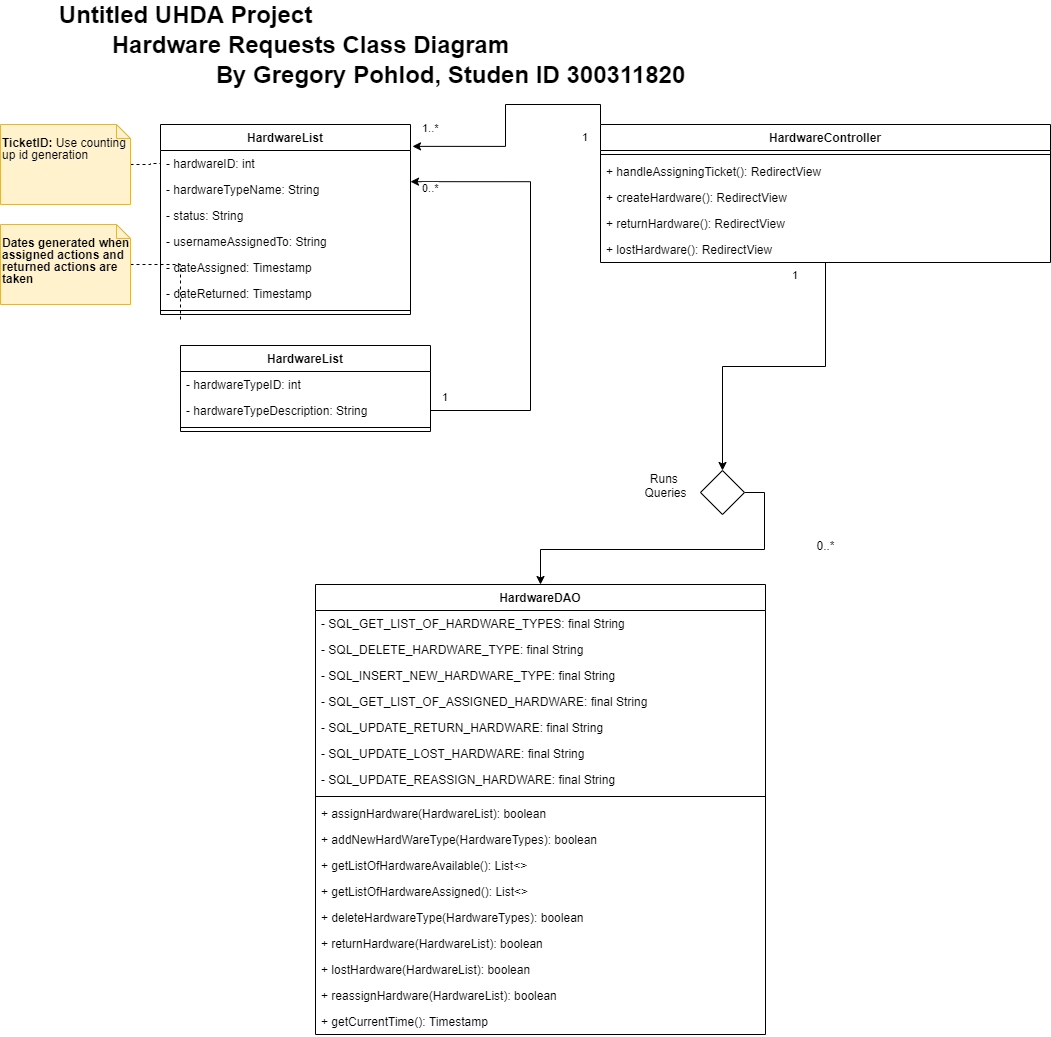

The diagram above was exported from draw.io. Its source (the exported page's mxGraphModel, read from the mxfile embedded in the PNG):
<mxGraphModel dx="1086" dy="806" grid="1" gridSize="10" guides="1" tooltips="1" connect="1" arrows="1" fold="1" page="1" pageScale="1" pageWidth="1100" pageHeight="1700" math="0" shadow="0">
  <root>
    <mxCell id="qLHBAM-ARtrFlvvGyAbP-0" />
    <mxCell id="qLHBAM-ARtrFlvvGyAbP-1" parent="qLHBAM-ARtrFlvvGyAbP-0" />
    <mxCell id="qLHBAM-ARtrFlvvGyAbP-2" value="&lt;b&gt;&lt;font style=&quot;font-size: 24px&quot;&gt;Untitled UHDA Project&lt;/font&gt;&lt;/b&gt;" style="text;html=1;align=center;verticalAlign=middle;resizable=0;points=[];autosize=1;" parent="qLHBAM-ARtrFlvvGyAbP-1" vertex="1">
      <mxGeometry x="60" y="80" width="270" height="20" as="geometry" />
    </mxCell>
    <mxCell id="qLHBAM-ARtrFlvvGyAbP-3" value="&lt;span style=&quot;font-size: 24px&quot;&gt;&lt;b&gt;Hardware Requests Class Diagram&lt;/b&gt;&lt;/span&gt;" style="text;html=1;align=center;verticalAlign=middle;resizable=0;points=[];autosize=1;" parent="qLHBAM-ARtrFlvvGyAbP-1" vertex="1">
      <mxGeometry x="115" y="110" width="410" height="20" as="geometry" />
    </mxCell>
    <mxCell id="rIuf2pyiAy7RedVlpFt1-0" style="edgeStyle=orthogonalEdgeStyle;rounded=0;orthogonalLoop=1;jettySize=auto;html=1;entryX=0;entryY=0.5;entryDx=0;entryDy=0;dashed=1;endArrow=none;endFill=0;" parent="qLHBAM-ARtrFlvvGyAbP-1" source="NCDL5MAEdb_OAbon--WI-2" target="gI-Ed9YaD33OhslUGlSw-0" edge="1">
      <mxGeometry relative="1" as="geometry" />
    </mxCell>
    <mxCell id="NCDL5MAEdb_OAbon--WI-2" value="&lt;p style=&quot;line-height: 100%&quot;&gt;&lt;b&gt;TicketID: &lt;/b&gt;Use counting up id generation&lt;/p&gt;" style="shape=note;whiteSpace=wrap;html=1;size=14;verticalAlign=top;align=left;spacingTop=-6;fillColor=#fff2cc;strokeColor=#d6b656;" parent="qLHBAM-ARtrFlvvGyAbP-1" vertex="1">
      <mxGeometry x="10" y="200" width="130" height="80" as="geometry" />
    </mxCell>
    <mxCell id="RH3EJH844t5huSQYAWI5-16" style="edgeStyle=orthogonalEdgeStyle;rounded=0;orthogonalLoop=1;jettySize=auto;html=1;entryX=0;entryY=0.5;entryDx=0;entryDy=0;endArrow=none;endFill=0;dashed=1;" parent="qLHBAM-ARtrFlvvGyAbP-1" source="RH3EJH844t5huSQYAWI5-15" edge="1">
      <mxGeometry relative="1" as="geometry">
        <mxPoint x="190" y="395" as="targetPoint" />
      </mxGeometry>
    </mxCell>
    <mxCell id="RH3EJH844t5huSQYAWI5-15" value="&lt;p style=&quot;line-height: 100%&quot;&gt;&lt;b&gt;Dates generated when assigned actions and returned actions are taken&lt;/b&gt;&lt;/p&gt;" style="shape=note;whiteSpace=wrap;html=1;size=14;verticalAlign=top;align=left;spacingTop=-6;fillColor=#fff2cc;strokeColor=#d6b656;" parent="qLHBAM-ARtrFlvvGyAbP-1" vertex="1">
      <mxGeometry x="10" y="300" width="130" height="80" as="geometry" />
    </mxCell>
    <mxCell id="TMhTzz5qh-wuYbP7VGxW-5" style="edgeStyle=orthogonalEdgeStyle;rounded=0;orthogonalLoop=1;jettySize=auto;html=1;exitX=1;exitY=0.5;exitDx=0;exitDy=0;entryX=0.5;entryY=0;entryDx=0;entryDy=0;" parent="qLHBAM-ARtrFlvvGyAbP-1" source="7V8nNF-D-waLiEw3ITNW-2" target="3QB_UAmY-riBgN1xga8u-1" edge="1">
      <mxGeometry relative="1" as="geometry" />
    </mxCell>
    <mxCell id="7V8nNF-D-waLiEw3ITNW-2" value="" style="rhombus;whiteSpace=wrap;html=1;" parent="qLHBAM-ARtrFlvvGyAbP-1" vertex="1">
      <mxGeometry x="710" y="546" width="44" height="44" as="geometry" />
    </mxCell>
    <mxCell id="7V8nNF-D-waLiEw3ITNW-3" value="Runs &lt;br&gt;Queries" style="text;html=1;align=center;verticalAlign=middle;resizable=0;points=[];autosize=1;" parent="qLHBAM-ARtrFlvvGyAbP-1" vertex="1">
      <mxGeometry x="645" y="546" width="60" height="30" as="geometry" />
    </mxCell>
    <mxCell id="7V8nNF-D-waLiEw3ITNW-5" value="1" style="edgeLabel;resizable=0;html=1;align=left;verticalAlign=top;" parent="qLHBAM-ARtrFlvvGyAbP-1" connectable="0" vertex="1">
      <mxGeometry x="800" y="338.0000000000001" as="geometry" />
    </mxCell>
    <mxCell id="ZMeJxswhpNQs-HU9yjvO-1" value="HardwareList" style="swimlane;fontStyle=1;align=center;verticalAlign=top;childLayout=stackLayout;horizontal=1;startSize=26;horizontalStack=0;resizeParent=1;resizeParentMax=0;resizeLast=0;collapsible=1;marginBottom=0;" parent="qLHBAM-ARtrFlvvGyAbP-1" vertex="1">
      <mxGeometry x="190" y="421" width="250" height="86" as="geometry" />
    </mxCell>
    <mxCell id="ZMeJxswhpNQs-HU9yjvO-2" value="- hardwareTypeID: int" style="text;strokeColor=none;fillColor=none;align=left;verticalAlign=top;spacingLeft=4;spacingRight=4;overflow=hidden;rotatable=0;points=[[0,0.5],[1,0.5]];portConstraint=eastwest;" parent="ZMeJxswhpNQs-HU9yjvO-1" vertex="1">
      <mxGeometry y="26" width="250" height="26" as="geometry" />
    </mxCell>
    <mxCell id="ZMeJxswhpNQs-HU9yjvO-3" value="- hardwareTypeDescription: String" style="text;strokeColor=none;fillColor=none;align=left;verticalAlign=top;spacingLeft=4;spacingRight=4;overflow=hidden;rotatable=0;points=[[0,0.5],[1,0.5]];portConstraint=eastwest;" parent="ZMeJxswhpNQs-HU9yjvO-1" vertex="1">
      <mxGeometry y="52" width="250" height="26" as="geometry" />
    </mxCell>
    <mxCell id="ZMeJxswhpNQs-HU9yjvO-8" value="" style="line;strokeWidth=1;fillColor=none;align=left;verticalAlign=middle;spacingTop=-1;spacingLeft=3;spacingRight=3;rotatable=0;labelPosition=right;points=[];portConstraint=eastwest;" parent="ZMeJxswhpNQs-HU9yjvO-1" vertex="1">
      <mxGeometry y="78" width="250" height="8" as="geometry" />
    </mxCell>
    <mxCell id="qLHBAM-ARtrFlvvGyAbP-4" value="HardwareList" style="swimlane;fontStyle=1;align=center;verticalAlign=top;childLayout=stackLayout;horizontal=1;startSize=26;horizontalStack=0;resizeParent=1;resizeParentMax=0;resizeLast=0;collapsible=1;marginBottom=0;" parent="qLHBAM-ARtrFlvvGyAbP-1" vertex="1">
      <mxGeometry x="170" y="200" width="250" height="190" as="geometry" />
    </mxCell>
    <mxCell id="gI-Ed9YaD33OhslUGlSw-0" value="- hardwareID: int" style="text;strokeColor=none;fillColor=none;align=left;verticalAlign=top;spacingLeft=4;spacingRight=4;overflow=hidden;rotatable=0;points=[[0,0.5],[1,0.5]];portConstraint=eastwest;" parent="qLHBAM-ARtrFlvvGyAbP-4" vertex="1">
      <mxGeometry y="26" width="250" height="26" as="geometry" />
    </mxCell>
    <mxCell id="gI-Ed9YaD33OhslUGlSw-1" value="- hardwareTypeName: String" style="text;strokeColor=none;fillColor=none;align=left;verticalAlign=top;spacingLeft=4;spacingRight=4;overflow=hidden;rotatable=0;points=[[0,0.5],[1,0.5]];portConstraint=eastwest;" parent="qLHBAM-ARtrFlvvGyAbP-4" vertex="1">
      <mxGeometry y="52" width="250" height="26" as="geometry" />
    </mxCell>
    <mxCell id="gI-Ed9YaD33OhslUGlSw-2" value="- status: String" style="text;strokeColor=none;fillColor=none;align=left;verticalAlign=top;spacingLeft=4;spacingRight=4;overflow=hidden;rotatable=0;points=[[0,0.5],[1,0.5]];portConstraint=eastwest;" parent="qLHBAM-ARtrFlvvGyAbP-4" vertex="1">
      <mxGeometry y="78" width="250" height="26" as="geometry" />
    </mxCell>
    <mxCell id="gI-Ed9YaD33OhslUGlSw-3" value="- usernameAssignedTo: String" style="text;strokeColor=none;fillColor=none;align=left;verticalAlign=top;spacingLeft=4;spacingRight=4;overflow=hidden;rotatable=0;points=[[0,0.5],[1,0.5]];portConstraint=eastwest;" parent="qLHBAM-ARtrFlvvGyAbP-4" vertex="1">
      <mxGeometry y="104" width="250" height="26" as="geometry" />
    </mxCell>
    <mxCell id="NCDL5MAEdb_OAbon--WI-3" value="- dateAssigned: Timestamp" style="text;strokeColor=none;fillColor=none;align=left;verticalAlign=top;spacingLeft=4;spacingRight=4;overflow=hidden;rotatable=0;points=[[0,0.5],[1,0.5]];portConstraint=eastwest;" parent="qLHBAM-ARtrFlvvGyAbP-4" vertex="1">
      <mxGeometry y="130" width="250" height="26" as="geometry" />
    </mxCell>
    <mxCell id="mFcEKQE3v12yi2AU71Ee-0" value="- dateReturned: Timestamp" style="text;strokeColor=none;fillColor=none;align=left;verticalAlign=top;spacingLeft=4;spacingRight=4;overflow=hidden;rotatable=0;points=[[0,0.5],[1,0.5]];portConstraint=eastwest;" parent="qLHBAM-ARtrFlvvGyAbP-4" vertex="1">
      <mxGeometry y="156" width="250" height="26" as="geometry" />
    </mxCell>
    <mxCell id="qLHBAM-ARtrFlvvGyAbP-6" value="" style="line;strokeWidth=1;fillColor=none;align=left;verticalAlign=middle;spacingTop=-1;spacingLeft=3;spacingRight=3;rotatable=0;labelPosition=right;points=[];portConstraint=eastwest;" parent="qLHBAM-ARtrFlvvGyAbP-4" vertex="1">
      <mxGeometry y="182" width="250" height="8" as="geometry" />
    </mxCell>
    <mxCell id="3QB_UAmY-riBgN1xga8u-0" value="&lt;span style=&quot;font-size: 24px&quot;&gt;&lt;b&gt;By Gregory Pohlod, Studen ID 300311820&lt;/b&gt;&lt;/span&gt;" style="text;html=1;align=center;verticalAlign=middle;resizable=0;points=[];autosize=1;" parent="qLHBAM-ARtrFlvvGyAbP-1" vertex="1">
      <mxGeometry x="215" y="140" width="490" height="20" as="geometry" />
    </mxCell>
    <mxCell id="TMhTzz5qh-wuYbP7VGxW-0" style="edgeStyle=orthogonalEdgeStyle;rounded=0;orthogonalLoop=1;jettySize=auto;html=1;exitX=0;exitY=0;exitDx=0;exitDy=0;entryX=1.008;entryY=-0.159;entryDx=0;entryDy=0;entryPerimeter=0;" parent="qLHBAM-ARtrFlvvGyAbP-1" source="jdBXGbMzRlulUxLW-L1S-0" target="gI-Ed9YaD33OhslUGlSw-0" edge="1">
      <mxGeometry relative="1" as="geometry" />
    </mxCell>
    <mxCell id="TMhTzz5qh-wuYbP7VGxW-4" style="edgeStyle=orthogonalEdgeStyle;rounded=0;orthogonalLoop=1;jettySize=auto;html=1;entryX=0.5;entryY=0;entryDx=0;entryDy=0;" parent="qLHBAM-ARtrFlvvGyAbP-1" source="jdBXGbMzRlulUxLW-L1S-0" target="7V8nNF-D-waLiEw3ITNW-2" edge="1">
      <mxGeometry relative="1" as="geometry" />
    </mxCell>
    <mxCell id="jdBXGbMzRlulUxLW-L1S-0" value="HardwareController" style="swimlane;fontStyle=1;align=center;verticalAlign=top;childLayout=stackLayout;horizontal=1;startSize=26;horizontalStack=0;resizeParent=1;resizeParentMax=0;resizeLast=0;collapsible=1;marginBottom=0;" parent="qLHBAM-ARtrFlvvGyAbP-1" vertex="1">
      <mxGeometry x="610" y="200" width="450" height="138" as="geometry" />
    </mxCell>
    <mxCell id="jdBXGbMzRlulUxLW-L1S-6" value="" style="line;strokeWidth=1;fillColor=none;align=left;verticalAlign=middle;spacingTop=-1;spacingLeft=3;spacingRight=3;rotatable=0;labelPosition=right;points=[];portConstraint=eastwest;" parent="jdBXGbMzRlulUxLW-L1S-0" vertex="1">
      <mxGeometry y="26" width="450" height="8" as="geometry" />
    </mxCell>
    <mxCell id="jdBXGbMzRlulUxLW-L1S-7" value="+ handleAssigningTicket(): RedirectView" style="text;strokeColor=none;fillColor=none;align=left;verticalAlign=top;spacingLeft=4;spacingRight=4;overflow=hidden;rotatable=0;points=[[0,0.5],[1,0.5]];portConstraint=eastwest;" parent="jdBXGbMzRlulUxLW-L1S-0" vertex="1">
      <mxGeometry y="34" width="450" height="26" as="geometry" />
    </mxCell>
    <mxCell id="jdBXGbMzRlulUxLW-L1S-8" value="+ createHardware(): RedirectView" style="text;strokeColor=none;fillColor=none;align=left;verticalAlign=top;spacingLeft=4;spacingRight=4;overflow=hidden;rotatable=0;points=[[0,0.5],[1,0.5]];portConstraint=eastwest;" parent="jdBXGbMzRlulUxLW-L1S-0" vertex="1">
      <mxGeometry y="60" width="450" height="26" as="geometry" />
    </mxCell>
    <mxCell id="jdBXGbMzRlulUxLW-L1S-9" value="+ returnHardware(): RedirectView" style="text;strokeColor=none;fillColor=none;align=left;verticalAlign=top;spacingLeft=4;spacingRight=4;overflow=hidden;rotatable=0;points=[[0,0.5],[1,0.5]];portConstraint=eastwest;" parent="jdBXGbMzRlulUxLW-L1S-0" vertex="1">
      <mxGeometry y="86" width="450" height="26" as="geometry" />
    </mxCell>
    <mxCell id="jdBXGbMzRlulUxLW-L1S-10" value="+ lostHardware(): RedirectView" style="text;strokeColor=none;fillColor=none;align=left;verticalAlign=top;spacingLeft=4;spacingRight=4;overflow=hidden;rotatable=0;points=[[0,0.5],[1,0.5]];portConstraint=eastwest;" parent="jdBXGbMzRlulUxLW-L1S-0" vertex="1">
      <mxGeometry y="112" width="450" height="26" as="geometry" />
    </mxCell>
    <mxCell id="TMhTzz5qh-wuYbP7VGxW-1" value="1..*" style="edgeLabel;resizable=0;html=1;align=left;verticalAlign=top;" parent="qLHBAM-ARtrFlvvGyAbP-1" connectable="0" vertex="1">
      <mxGeometry x="820" y="310.0000000000001" as="geometry">
        <mxPoint x="-390" y="-119" as="offset" />
      </mxGeometry>
    </mxCell>
    <mxCell id="TMhTzz5qh-wuYbP7VGxW-2" value="1" style="edgeLabel;resizable=0;html=1;align=left;verticalAlign=top;" parent="qLHBAM-ARtrFlvvGyAbP-1" connectable="0" vertex="1">
      <mxGeometry x="590" y="200.0000000000001" as="geometry" />
    </mxCell>
    <mxCell id="TMhTzz5qh-wuYbP7VGxW-3" value="0..*" style="text;html=1;align=center;verticalAlign=middle;resizable=0;points=[];autosize=1;" parent="qLHBAM-ARtrFlvvGyAbP-1" vertex="1">
      <mxGeometry x="820" y="611" width="30" height="20" as="geometry" />
    </mxCell>
    <mxCell id="ZMeJxswhpNQs-HU9yjvO-9" style="edgeStyle=orthogonalEdgeStyle;rounded=0;orthogonalLoop=1;jettySize=auto;html=1;exitX=1;exitY=0.5;exitDx=0;exitDy=0;entryX=1;entryY=0.199;entryDx=0;entryDy=0;entryPerimeter=0;" parent="qLHBAM-ARtrFlvvGyAbP-1" source="ZMeJxswhpNQs-HU9yjvO-3" target="gI-Ed9YaD33OhslUGlSw-1" edge="1">
      <mxGeometry relative="1" as="geometry">
        <Array as="points">
          <mxPoint x="540" y="486" />
          <mxPoint x="540" y="257" />
        </Array>
      </mxGeometry>
    </mxCell>
    <mxCell id="ZMeJxswhpNQs-HU9yjvO-10" value="1" style="edgeLabel;resizable=0;html=1;align=left;verticalAlign=top;" parent="qLHBAM-ARtrFlvvGyAbP-1" connectable="0" vertex="1">
      <mxGeometry x="450" y="460.0000000000001" as="geometry" />
    </mxCell>
    <mxCell id="ZMeJxswhpNQs-HU9yjvO-11" value="0..*" style="edgeLabel;resizable=0;html=1;align=left;verticalAlign=top;" parent="qLHBAM-ARtrFlvvGyAbP-1" connectable="0" vertex="1">
      <mxGeometry x="820" y="370.0000000000001" as="geometry">
        <mxPoint x="-390" y="-119" as="offset" />
      </mxGeometry>
    </mxCell>
    <mxCell id="3QB_UAmY-riBgN1xga8u-1" value="HardwareDAO" style="swimlane;fontStyle=1;align=center;verticalAlign=top;childLayout=stackLayout;horizontal=1;startSize=26;horizontalStack=0;resizeParent=1;resizeParentMax=0;resizeLast=0;collapsible=1;marginBottom=0;" parent="qLHBAM-ARtrFlvvGyAbP-1" vertex="1">
      <mxGeometry x="325" y="660" width="450" height="450" as="geometry" />
    </mxCell>
    <mxCell id="3QB_UAmY-riBgN1xga8u-2" value="- SQL_GET_LIST_OF_HARDWARE_TYPES: final String" style="text;strokeColor=none;fillColor=none;align=left;verticalAlign=top;spacingLeft=4;spacingRight=4;overflow=hidden;rotatable=0;points=[[0,0.5],[1,0.5]];portConstraint=eastwest;" parent="3QB_UAmY-riBgN1xga8u-1" vertex="1">
      <mxGeometry y="26" width="450" height="26" as="geometry" />
    </mxCell>
    <mxCell id="3QB_UAmY-riBgN1xga8u-18" value="- SQL_DELETE_HARDWARE_TYPE: final String" style="text;strokeColor=none;fillColor=none;align=left;verticalAlign=top;spacingLeft=4;spacingRight=4;overflow=hidden;rotatable=0;points=[[0,0.5],[1,0.5]];portConstraint=eastwest;" parent="3QB_UAmY-riBgN1xga8u-1" vertex="1">
      <mxGeometry y="52" width="450" height="26" as="geometry" />
    </mxCell>
    <mxCell id="3QB_UAmY-riBgN1xga8u-3" value="- SQL_INSERT_NEW_HARDWARE_TYPE: final String" style="text;strokeColor=none;fillColor=none;align=left;verticalAlign=top;spacingLeft=4;spacingRight=4;overflow=hidden;rotatable=0;points=[[0,0.5],[1,0.5]];portConstraint=eastwest;" parent="3QB_UAmY-riBgN1xga8u-1" vertex="1">
      <mxGeometry y="78" width="450" height="26" as="geometry" />
    </mxCell>
    <mxCell id="3QB_UAmY-riBgN1xga8u-20" value="- SQL_GET_LIST_OF_ASSIGNED_HARDWARE: final String" style="text;strokeColor=none;fillColor=none;align=left;verticalAlign=top;spacingLeft=4;spacingRight=4;overflow=hidden;rotatable=0;points=[[0,0.5],[1,0.5]];portConstraint=eastwest;" parent="3QB_UAmY-riBgN1xga8u-1" vertex="1">
      <mxGeometry y="104" width="450" height="26" as="geometry" />
    </mxCell>
    <mxCell id="3QB_UAmY-riBgN1xga8u-19" value="- SQL_UPDATE_RETURN_HARDWARE: final String" style="text;strokeColor=none;fillColor=none;align=left;verticalAlign=top;spacingLeft=4;spacingRight=4;overflow=hidden;rotatable=0;points=[[0,0.5],[1,0.5]];portConstraint=eastwest;" parent="3QB_UAmY-riBgN1xga8u-1" vertex="1">
      <mxGeometry y="130" width="450" height="26" as="geometry" />
    </mxCell>
    <mxCell id="ZMeJxswhpNQs-HU9yjvO-12" value="- SQL_UPDATE_LOST_HARDWARE: final String" style="text;strokeColor=none;fillColor=none;align=left;verticalAlign=top;spacingLeft=4;spacingRight=4;overflow=hidden;rotatable=0;points=[[0,0.5],[1,0.5]];portConstraint=eastwest;" parent="3QB_UAmY-riBgN1xga8u-1" vertex="1">
      <mxGeometry y="156" width="450" height="26" as="geometry" />
    </mxCell>
    <mxCell id="ZMeJxswhpNQs-HU9yjvO-13" value="- SQL_UPDATE_REASSIGN_HARDWARE: final String" style="text;strokeColor=none;fillColor=none;align=left;verticalAlign=top;spacingLeft=4;spacingRight=4;overflow=hidden;rotatable=0;points=[[0,0.5],[1,0.5]];portConstraint=eastwest;" parent="3QB_UAmY-riBgN1xga8u-1" vertex="1">
      <mxGeometry y="182" width="450" height="26" as="geometry" />
    </mxCell>
    <mxCell id="3QB_UAmY-riBgN1xga8u-9" value="" style="line;strokeWidth=1;fillColor=none;align=left;verticalAlign=middle;spacingTop=-1;spacingLeft=3;spacingRight=3;rotatable=0;labelPosition=right;points=[];portConstraint=eastwest;" parent="3QB_UAmY-riBgN1xga8u-1" vertex="1">
      <mxGeometry y="208" width="450" height="8" as="geometry" />
    </mxCell>
    <mxCell id="3QB_UAmY-riBgN1xga8u-15" value="+ assignHardware(HardwareList): boolean" style="text;strokeColor=none;fillColor=none;align=left;verticalAlign=top;spacingLeft=4;spacingRight=4;overflow=hidden;rotatable=0;points=[[0,0.5],[1,0.5]];portConstraint=eastwest;" parent="3QB_UAmY-riBgN1xga8u-1" vertex="1">
      <mxGeometry y="216" width="450" height="26" as="geometry" />
    </mxCell>
    <mxCell id="3QB_UAmY-riBgN1xga8u-16" value="+ addNewHardWareType(HardwareTypes): boolean" style="text;strokeColor=none;fillColor=none;align=left;verticalAlign=top;spacingLeft=4;spacingRight=4;overflow=hidden;rotatable=0;points=[[0,0.5],[1,0.5]];portConstraint=eastwest;" parent="3QB_UAmY-riBgN1xga8u-1" vertex="1">
      <mxGeometry y="242" width="450" height="26" as="geometry" />
    </mxCell>
    <mxCell id="3QB_UAmY-riBgN1xga8u-21" value="+ getListOfHardwareAvailable(): List&lt;&gt;" style="text;strokeColor=none;fillColor=none;align=left;verticalAlign=top;spacingLeft=4;spacingRight=4;overflow=hidden;rotatable=0;points=[[0,0.5],[1,0.5]];portConstraint=eastwest;" parent="3QB_UAmY-riBgN1xga8u-1" vertex="1">
      <mxGeometry y="268" width="450" height="26" as="geometry" />
    </mxCell>
    <mxCell id="3QB_UAmY-riBgN1xga8u-17" value="+ getListOfHardwareAssigned(): List&lt;&gt;" style="text;strokeColor=none;fillColor=none;align=left;verticalAlign=top;spacingLeft=4;spacingRight=4;overflow=hidden;rotatable=0;points=[[0,0.5],[1,0.5]];portConstraint=eastwest;" parent="3QB_UAmY-riBgN1xga8u-1" vertex="1">
      <mxGeometry y="294" width="450" height="26" as="geometry" />
    </mxCell>
    <mxCell id="3QB_UAmY-riBgN1xga8u-22" value="+ deleteHardwareType(HardwareTypes): boolean" style="text;strokeColor=none;fillColor=none;align=left;verticalAlign=top;spacingLeft=4;spacingRight=4;overflow=hidden;rotatable=0;points=[[0,0.5],[1,0.5]];portConstraint=eastwest;" parent="3QB_UAmY-riBgN1xga8u-1" vertex="1">
      <mxGeometry y="320" width="450" height="26" as="geometry" />
    </mxCell>
    <mxCell id="ZMeJxswhpNQs-HU9yjvO-17" value="+ returnHardware(HardwareList): boolean" style="text;strokeColor=none;fillColor=none;align=left;verticalAlign=top;spacingLeft=4;spacingRight=4;overflow=hidden;rotatable=0;points=[[0,0.5],[1,0.5]];portConstraint=eastwest;" parent="3QB_UAmY-riBgN1xga8u-1" vertex="1">
      <mxGeometry y="346" width="450" height="26" as="geometry" />
    </mxCell>
    <mxCell id="ZMeJxswhpNQs-HU9yjvO-16" value="+ lostHardware(HardwareList): boolean" style="text;strokeColor=none;fillColor=none;align=left;verticalAlign=top;spacingLeft=4;spacingRight=4;overflow=hidden;rotatable=0;points=[[0,0.5],[1,0.5]];portConstraint=eastwest;" parent="3QB_UAmY-riBgN1xga8u-1" vertex="1">
      <mxGeometry y="372" width="450" height="26" as="geometry" />
    </mxCell>
    <mxCell id="ZMeJxswhpNQs-HU9yjvO-15" value="+ reassignHardware(HardwareList): boolean" style="text;strokeColor=none;fillColor=none;align=left;verticalAlign=top;spacingLeft=4;spacingRight=4;overflow=hidden;rotatable=0;points=[[0,0.5],[1,0.5]];portConstraint=eastwest;" parent="3QB_UAmY-riBgN1xga8u-1" vertex="1">
      <mxGeometry y="398" width="450" height="26" as="geometry" />
    </mxCell>
    <mxCell id="ZMeJxswhpNQs-HU9yjvO-14" value="+ getCurrentTime(): Timestamp" style="text;strokeColor=none;fillColor=none;align=left;verticalAlign=top;spacingLeft=4;spacingRight=4;overflow=hidden;rotatable=0;points=[[0,0.5],[1,0.5]];portConstraint=eastwest;" parent="3QB_UAmY-riBgN1xga8u-1" vertex="1">
      <mxGeometry y="424" width="450" height="26" as="geometry" />
    </mxCell>
  </root>
</mxGraphModel>